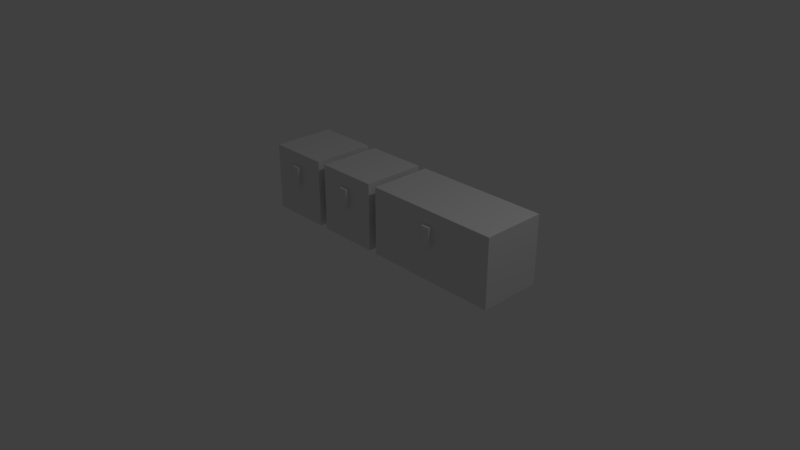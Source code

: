 # Source: chest.blend  (saved by Blender 2.78.0; exported with 4.5.12 LTS)
import bpy
from mathutils import Matrix  # noqa: F401  (used for matrix-valued properties, if any)

bpy.ops.wm.read_factory_settings(use_empty=True)
scene = bpy.context.scene
scene.name = 'Scene'

# ---- collections
col_collection_1 = bpy.data.collections.new('Collection 1'); scene.collection.children.link(col_collection_1)

# ---- materials (node trees are filled in below, after node groups)
mat_chest = bpy.data.materials.new('chest')
mat_chest.alpha_threshold = 0.0
mat_chest.use_transparent_shadow = False
mat_chest.roughness = 0.5
mat_chest.line_color = (0.0, 0.0, 0.0, 1.0)

# ---- material node trees

# ---- world
world_world = bpy.data.worlds.new('World'); scene.world = world_world
world_world.color = (0.05088, 0.05088, 0.05088)
world_world.use_sun_shadow = False
world_world.sun_shadow_jitter_overblur = 0.0
world_world.cycles.sampling_method = 'MANUAL'

# ---- cameras
cam_camera = bpy.data.cameras.new('Camera')
cam_camera.clip_end = 100.0
cam_camera.lens = 35.0
cam_camera.sensor_width = 32.0
cam_camera.sensor_height = 18.0
cam_camera.ortho_scale = 7.314
cam_camera.dof.focus_distance = 0.0
cam_camera.dof.aperture_fstop = 128.0

# ---- lights
light_lamp = bpy.data.lights.new('Lamp', 'POINT')
light_lamp.transmission_factor = 0.0
light_lamp.cutoff_distance = 30.0
light_lamp.energy = 100.0
light_lamp.shadow_buffer_clip_start = 1.001
light_lamp.shadow_soft_size = 0.1
light_lamp.shadow_maximum_resolution = 0.006
light_lamp.use_absolute_resolution = True

# ---- meshes
me_chest_item = bpy.data.meshes.new('chest.item')
me_chest_item.from_pydata([(-0.0625, 0.9375, 0.0), (-0.0625, 0.0625, 0.0), (-0.9375, 0.0625, 0.0), (-0.9375, 0.9375, 0.0), (-0.0625, 0.9375, 0.9375), (-0.0625, 0.0625, 0.9375), (-0.9375, 0.0625, 0.9375), (-0.9375, 0.9375, 0.9375), (-0.4375, 0.0, 0.75), (-0.4375, 0.0, 0.5), (-0.5625, 0.0, 0.5), (-0.5625, 0.0, 0.75), (-0.4375, 0.0625, 0.75), (-0.4375, 0.0625, 0.5), (-0.5625, 0.0625, 0.75), (-0.5625, 0.0625, 0.5)], [], [(0, 4, 5, 1), (2, 6, 7, 3), (0, 1, 2, 3), (5, 6, 2, 1), (4, 0, 3, 7), (8, 11, 10, 9), (12, 8, 9, 13), (13, 9, 10, 15), (15, 10, 11, 14), (8, 12, 14, 11), (12, 13, 15, 14), (4, 7, 6, 5)])
_uv = me_chest_item.uv_layers.new(name='UVMap')
_uv.uv.foreach_set('vector', [0.7344, 0.0, 0.7344, 0.2344, 0.5156, 0.2344, 0.5156, 0.0, 0.7344, 0.0, 0.7344, 0.2344, 0.5156, 0.2344, 0.5156, 0.0, 0.7344, 0.2656, 0.7344, 0.4844, 0.5156, 0.4844, 0.5156, 0.2656, 0.4844, 0.2344, 0.2656, 0.2344, 0.2656, 0.0, 0.4844, 0.0, 0.5156, 0.2344, 0.5156, 0.0, 0.7344, 0.0, 0.7344, 0.2344, 0.125, 0.1875, 0.09375, 0.1875, 0.09375, 0.125, 0.125, 0.125, 0.1406, 0.1875, 0.125, 0.1875, 0.125, 0.125, 0.1406, 0.125, 0.1562, 0.2031, 0.1562, 0.1875, 0.125, 0.1875, 0.125, 0.2031, 0.07812, 0.125, 0.09375, 0.125, 0.09375, 0.1875, 0.07812, 0.1875, 0.125, 0.1875, 0.125, 0.2031, 0.09375, 0.2031, 0.09375, 0.1875, 0.1719, 0.1875, 0.1719, 0.125, 0.1406, 0.125, 0.1406, 0.1875, 0.7344, 0.4844, 0.5156, 0.4844, 0.5156, 0.2656, 0.7344, 0.2656])
me_chest_item.materials.append(mat_chest)
me_chest_item.use_remesh_preserve_volume = False
me_chest_item.use_remesh_preserve_attributes = False
me_chest_item.use_mirror_vertex_groups = False
me_chest_item.update()
me_chest_base_large = bpy.data.meshes.new('chest.base.large')
me_chest_base_large.from_pydata([(0.9375, 0.9375, 0.0), (0.9375, 0.0625, 0.0), (-0.9375, 0.0625, 0.0), (-0.9375, 0.9375, 0.0), (-0.9375, 0.0625, 0.625), (-0.9375, 0.9375, 0.625), (0.9375, 0.9375, 0.625), (0.9375, 0.0625, 0.625)], [], [(0, 6, 7, 1), (2, 4, 5, 3), (0, 1, 2, 3), (7, 4, 2, 1), (6, 0, 3, 5), (6, 5, 4, 7)])
_uv = me_chest_base_large.uv_layers.new(name='UVMap')
_uv.uv.foreach_set('vector', [0.7344, 0.0, 0.7344, 0.1562, 0.5156, 0.1562, 0.5156, 0.0, 0.7344, 0.0, 0.7344, 0.1562, 0.5156, 0.1562, 0.5156, 0.0, 0.4844, 0.7656, 0.4844, 0.9844, 0.01562, 0.9844, 0.01562, 0.7656, 0.4844, 0.4062, 0.01562, 0.4062, 0.01562, 0.25, 0.4844, 0.25, 0.01562, 0.6562, 0.01562, 0.5, 0.4844, 0.5, 0.4844, 0.6562, 0.9844, 0.7344, 0.5156, 0.7344, 0.5156, 0.5156, 0.9844, 0.5156])
me_chest_base_large.materials.append(mat_chest)
me_chest_base_large.use_remesh_preserve_volume = False
me_chest_base_large.use_remesh_preserve_attributes = False
me_chest_base_large.use_mirror_vertex_groups = False
me_chest_base_large.update()
me_chest_lid_large = bpy.data.meshes.new('chest.lid.large')
me_chest_lid_large.from_pydata([(0.9375, 0.9375, 0.9375), (0.9375, 0.0625, 0.9375), (-0.9375, 0.0625, 0.9375), (-0.9375, 0.9375, 0.9375), (0.9375, 0.9375, 0.625), (0.9375, 0.0625, 0.625), (-0.9375, 0.0625, 0.625), (-0.9375, 0.9375, 0.625), (0.0625, 0.0, 0.75), (0.0625, 0.0, 0.5), (-0.0625, 0.0, 0.5), (-0.0625, 0.0, 0.75), (0.0625, 0.0625, 0.75), (0.0625, 0.0625, 0.5), (-0.0625, 0.0625, 0.75), (-0.0625, 0.0625, 0.5)], [], [(8, 11, 10, 9), (12, 8, 9, 13), (13, 9, 10, 15), (15, 10, 11, 14), (8, 12, 14, 11), (6, 2, 3, 7), (12, 13, 15, 14), (1, 2, 6, 5), (4, 7, 3, 0), (4, 0, 1, 5), (7, 4, 5, 6), (0, 3, 2, 1)])
_uv = me_chest_lid_large.uv_layers.new(name='UVMap')
_uv.uv.foreach_set('vector', [0.125, 0.1875, 0.09375, 0.1875, 0.09375, 0.125, 0.125, 0.125, 0.1406, 0.1875, 0.125, 0.1875, 0.125, 0.125, 0.1406, 0.125, 0.1562, 0.2031, 0.1562, 0.1875, 0.125, 0.1875, 0.125, 0.2031, 0.07812, 0.125, 0.09375, 0.125, 0.09375, 0.1875, 0.07812, 0.1875, 0.125, 0.1875, 0.125, 0.2031, 0.09375, 0.2031, 0.09375, 0.1875, 0.7344, 0.1562, 0.7344, 0.2344, 0.5156, 0.2344, 0.5156, 0.1562, 0.1719, 0.1875, 0.1719, 0.125, 0.1406, 0.125, 0.1406, 0.1875, 0.4844, 0.4844, 0.01562, 0.4844, 0.01562, 0.4062, 0.4844, 0.4062, 0.01562, 0.6562, 0.4844, 0.6562, 0.4844, 0.7344, 0.01562, 0.7344, 0.7344, 0.1562, 0.7344, 0.2344, 0.5156, 0.2344, 0.5156, 0.1562, 0.5156, 0.9844, 0.9844, 0.9844, 0.9844, 0.7656, 0.5156, 0.7656, 0.4844, 0.9844, 0.01562, 0.9844, 0.01562, 0.7656, 0.4844, 0.7656])
me_chest_lid_large.materials.append(mat_chest)
me_chest_lid_large.use_remesh_preserve_volume = False
me_chest_lid_large.use_remesh_preserve_attributes = False
me_chest_lid_large.use_mirror_vertex_groups = False
me_chest_lid_large.update()
me_chest_lid = bpy.data.meshes.new('chest.lid')
me_chest_lid.from_pydata([(-0.0625, 0.9375, 0.9375), (-0.0625, 0.0625, 0.9375), (-0.9375, 0.0625, 0.9375), (-0.9375, 0.9375, 0.9375), (-0.0625, 0.9375, 0.625), (-0.0625, 0.0625, 0.625), (-0.9375, 0.0625, 0.625), (-0.9375, 0.9375, 0.625), (-0.4375, 0.0, 0.75), (-0.4375, 0.0, 0.5), (-0.5625, 0.0, 0.5), (-0.5625, 0.0, 0.75), (-0.4375, 0.0625, 0.75), (-0.4375, 0.0625, 0.5), (-0.5625, 0.0625, 0.75), (-0.5625, 0.0625, 0.5)], [], [(8, 11, 10, 9), (12, 8, 9, 13), (13, 9, 10, 15), (15, 10, 11, 14), (8, 12, 14, 11), (6, 2, 3, 7), (12, 13, 15, 14), (1, 2, 6, 5), (4, 7, 3, 0), (4, 0, 1, 5), (7, 4, 5, 6), (0, 3, 2, 1)])
_uv = me_chest_lid.uv_layers.new(name='UVMap')
_uv.uv.foreach_set('vector', [0.125, 0.1875, 0.09375, 0.1875, 0.09375, 0.125, 0.125, 0.125, 0.1406, 0.1875, 0.125, 0.1875, 0.125, 0.125, 0.1406, 0.125, 0.1562, 0.2031, 0.1562, 0.1875, 0.125, 0.1875, 0.125, 0.2031, 0.07812, 0.125, 0.09375, 0.125, 0.09375, 0.1875, 0.07812, 0.1875, 0.125, 0.1875, 0.125, 0.2031, 0.09375, 0.2031, 0.09375, 0.1875, 0.7344, 0.1562, 0.7344, 0.2344, 0.5156, 0.2344, 0.5156, 0.1562, 0.1719, 0.1875, 0.1719, 0.125, 0.1406, 0.125, 0.1406, 0.1875, 0.4844, 0.2344, 0.2656, 0.2344, 0.2656, 0.1562, 0.4844, 0.1562, 0.5156, 0.1562, 0.7344, 0.1562, 0.7344, 0.2344, 0.5156, 0.2344, 0.7344, 0.1562, 0.7344, 0.2344, 0.5156, 0.2344, 0.5156, 0.1562, 0.7656, 0.4844, 0.9844, 0.4844, 0.9844, 0.2656, 0.7656, 0.2656, 0.7344, 0.4844, 0.5156, 0.4844, 0.5156, 0.2656, 0.7344, 0.2656])
me_chest_lid.materials.append(mat_chest)
me_chest_lid.use_remesh_preserve_volume = False
me_chest_lid.use_remesh_preserve_attributes = False
me_chest_lid.use_mirror_vertex_groups = False
me_chest_lid.update()
me_chest_base = bpy.data.meshes.new('chest.base')
me_chest_base.from_pydata([(-0.0625, 0.9375, 0.0), (-0.0625, 0.0625, 0.0), (-0.9375, 0.0625, 0.0), (-0.9375, 0.9375, 0.0), (-0.9375, 0.0625, 0.625), (-0.9375, 0.9375, 0.625), (-0.0625, 0.9375, 0.625), (-0.0625, 0.0625, 0.625)], [], [(0, 6, 7, 1), (2, 4, 5, 3), (0, 1, 2, 3), (7, 4, 2, 1), (6, 0, 3, 5), (6, 5, 4, 7)])
_uv = me_chest_base.uv_layers.new(name='UVMap')
_uv.uv.foreach_set('vector', [0.7344, 0.0, 0.7344, 0.1562, 0.5156, 0.1562, 0.5156, 0.0, 0.7344, 0.0, 0.7344, 0.1562, 0.5156, 0.1562, 0.5156, 0.0, 0.7344, 0.2656, 0.7344, 0.4844, 0.5156, 0.4844, 0.5156, 0.2656, 0.4844, 0.1562, 0.2656, 0.1562, 0.2656, 0.0, 0.4844, 0.0, 0.5156, 0.1562, 0.5156, 0.0, 0.7344, 0.0, 0.7344, 0.1562, 0.9844, 0.2344, 0.7656, 0.2344, 0.7656, 0.01562, 0.9844, 0.01562])
me_chest_base.materials.append(mat_chest)
me_chest_base.use_remesh_preserve_volume = False
me_chest_base.use_remesh_preserve_attributes = False
me_chest_base.use_mirror_vertex_groups = False
me_chest_base.update()

# ---- objects
ob_chest_item = bpy.data.objects.new('chest.item', me_chest_item)
ob_chest_base_large = bpy.data.objects.new('chest.base.large', me_chest_base_large)
ob_chest_lid_large = bpy.data.objects.new('chest.lid.large', me_chest_lid_large)
ob_chest_lid = bpy.data.objects.new('chest.lid', me_chest_lid)
ob_chest_base = bpy.data.objects.new('chest.base', me_chest_base)
ob_lamp = bpy.data.objects.new('Lamp', light_lamp)
ob_camera = bpy.data.objects.new('Camera', cam_camera)

# ---- transforms, parenting, visibility, modifiers, constraints
ob_chest_item.location = (-1.0, 0.0, 0.0)
ob_chest_item.lock_rotations_4d = False
ob_chest_item.empty_display_type = 'ARROWS'
ob_chest_item.lineart.crease_threshold = 0.0
ob_chest_base_large.location = (1.0, 0.0, 0.0)
ob_chest_base_large.lock_rotations_4d = False
ob_chest_base_large.empty_display_type = 'ARROWS'
ob_chest_base_large.lineart.crease_threshold = 0.0
ob_chest_lid_large.location = (1.0, 0.0, 0.0)
ob_chest_lid_large.lock_rotations_4d = False
ob_chest_lid_large.empty_display_type = 'ARROWS'
ob_chest_lid_large.lineart.crease_threshold = 0.0
ob_chest_lid.location = (0.0, 0.0, 0.0)
ob_chest_lid.lock_rotations_4d = False
ob_chest_lid.empty_display_type = 'ARROWS'
ob_chest_lid.lineart.crease_threshold = 0.0
ob_chest_base.location = (0.0, 0.0, 0.0)
ob_chest_base.lock_rotations_4d = False
ob_chest_base.empty_display_type = 'ARROWS'
ob_chest_base.lineart.crease_threshold = 0.0
ob_lamp.location = (4.076, 1.005, 5.904)
ob_lamp.rotation_euler = (0.6503, 0.05522, 1.866)
ob_lamp.lock_rotations_4d = False
ob_lamp.empty_display_type = 'ARROWS'
ob_lamp.color = (0.0, 0.0, 0.0, 0.0)
ob_lamp.lineart.crease_threshold = 0.0
ob_camera.location = (7.481, -6.508, 5.344)
ob_camera.rotation_euler = (1.109, 0.0, 0.8149)
ob_camera.lock_rotations_4d = False
ob_camera.empty_display_type = 'ARROWS'
ob_camera.color = (0.0, 0.0, 0.0, 0.0)
ob_camera.display_type = 'WIRE'
ob_camera.lineart.crease_threshold = 0.0

# ---- collection membership
col_collection_1.objects.link(ob_chest_item)
col_collection_1.objects.link(ob_chest_base_large)
col_collection_1.objects.link(ob_chest_lid_large)
col_collection_1.objects.link(ob_chest_lid)
col_collection_1.objects.link(ob_chest_base)
col_collection_1.objects.link(ob_lamp)
col_collection_1.objects.link(ob_camera)

# ---- scene / render settings (as saved in the file)
scene.camera = ob_camera
scene.frame_start = 1; scene.frame_end = 250; scene.frame_set(1)
scene.render.engine = 'BLENDER_EEVEE_NEXT'
scene.render.resolution_percentage = 50
scene.render.dither_intensity = 0.0
scene.cycles.use_denoising = False
scene.cycles.samples = 128
scene.cycles.sampling_pattern = 'TABULATED_SOBOL'
scene.cycles.light_sampling_threshold = 0.0
scene.cycles.use_adaptive_sampling = False
scene.cycles.use_light_tree = False
scene.cycles.blur_glossy = 0.0
scene.cycles.sample_clamp_indirect = 0.0
scene.view_settings.view_transform = 'Standard'
bpy.context.view_layer.update()
